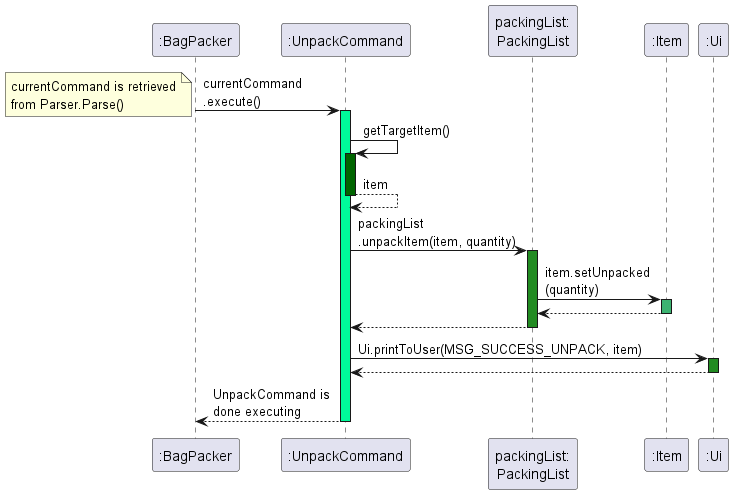

The diagram above was rendered by PlantUML. Its source (embedded in the PNG):
@startuml
":BagPacker" -> ":UnpackCommand": currentCommand\n.execute()
note left
currentCommand is retrieved
from Parser.Parse()
end note
activate ":UnpackCommand" #MediumSpringGreen
":UnpackCommand" -> ":UnpackCommand" : getTargetItem()
activate ":UnpackCommand" #DarkGreen
":UnpackCommand" --> ":UnpackCommand" : item
deactivate ":UnpackCommand"
":UnpackCommand" -> "packingList:\nPackingList" : packingList\n.unpackItem(item, quantity)
activate "packingList:\nPackingList" #ForestGreen
"packingList:\nPackingList" -> ":Item" : item.setUnpacked\n(quantity)
activate ":Item" #MediumSeaGreen
":Item" --> "packingList:\nPackingList"
deactivate ":Item"
":UnpackCommand" <-- "packingList:\nPackingList"
deactivate "packingList:\nPackingList"
":UnpackCommand" -> ":Ui" : Ui.printToUser(MSG_SUCCESS_UNPACK, item)
activate ":Ui" #ForestGreen
":UnpackCommand" <-- ":Ui"
deactivate ":Ui"
":BagPacker" <-- ":UnpackCommand": UnpackCommand is \ndone executing
deactivate ":UnpackCommand"
@enduml